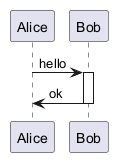

The diagram above was rendered by PlantUML. Its source (embedded in the PNG):
@startuml
skinparam lifelineStrategy solid
Alice -> Bob : hello
activate Bob
Bob -> Alice : ok
deactivate Bob
@enduml